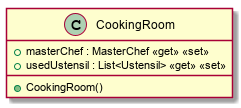

The diagram above was rendered by PlantUML. Its source (embedded in the PNG):
@startuml
class CookingRoom {
    + masterChef : MasterChef <<get>> <<set>>
    + usedUstensil : List<Ustensil> <<get>> <<set>>
    + CookingRoom()
}
@enduml